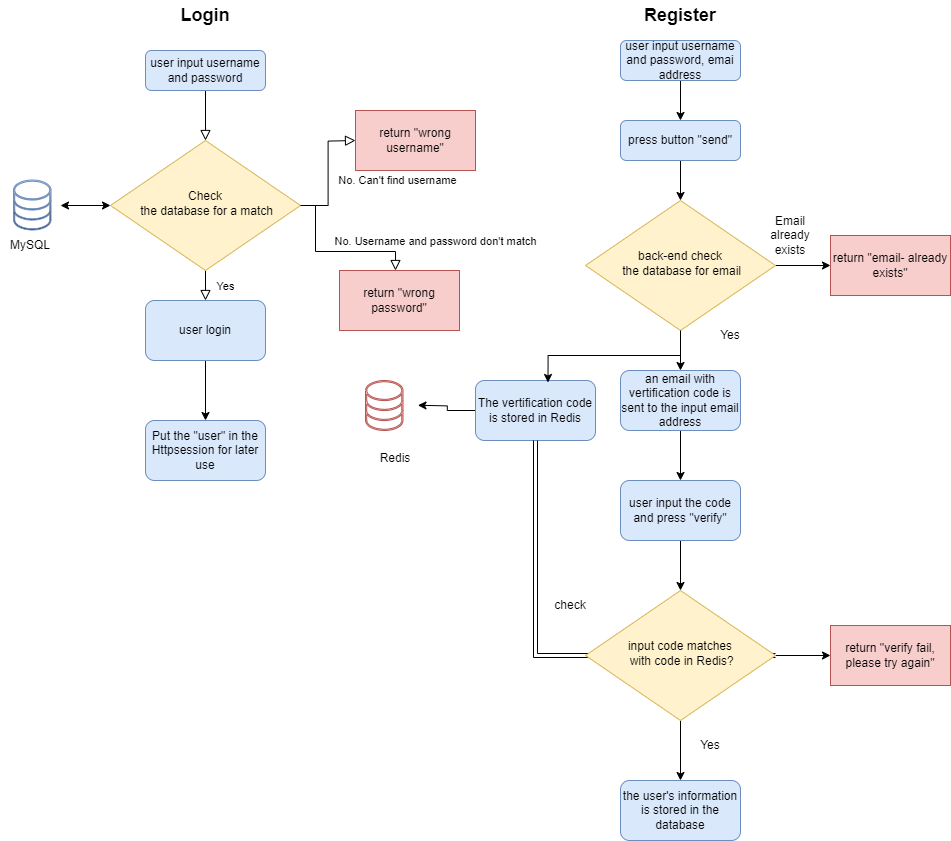

The diagram above was exported from draw.io. Its source (the exported page's mxGraphModel, read from the mxfile embedded in the PNG):
<mxGraphModel dx="2735" dy="1116" grid="1" gridSize="10" guides="1" tooltips="1" connect="1" arrows="1" fold="1" page="1" pageScale="1" pageWidth="827" pageHeight="1169" math="0" shadow="0">
  <root>
    <mxCell id="WIyWlLk6GJQsqaUBKTNV-0" />
    <mxCell id="WIyWlLk6GJQsqaUBKTNV-1" parent="WIyWlLk6GJQsqaUBKTNV-0" />
    <mxCell id="WIyWlLk6GJQsqaUBKTNV-2" value="" style="rounded=0;html=1;jettySize=auto;orthogonalLoop=1;fontSize=11;endArrow=block;endFill=0;endSize=8;strokeWidth=1;shadow=0;labelBackgroundColor=none;edgeStyle=orthogonalEdgeStyle;" parent="WIyWlLk6GJQsqaUBKTNV-1" source="WIyWlLk6GJQsqaUBKTNV-3" target="WIyWlLk6GJQsqaUBKTNV-6" edge="1">
      <mxGeometry relative="1" as="geometry" />
    </mxCell>
    <mxCell id="WIyWlLk6GJQsqaUBKTNV-3" value="user input username and password" style="rounded=1;whiteSpace=wrap;html=1;fontSize=12;glass=0;strokeWidth=1;shadow=0;fillColor=#dae8fc;strokeColor=#6c8ebf;" parent="WIyWlLk6GJQsqaUBKTNV-1" vertex="1">
      <mxGeometry x="95" y="90" width="120" height="40" as="geometry" />
    </mxCell>
    <mxCell id="WIyWlLk6GJQsqaUBKTNV-4" value="Yes" style="rounded=0;html=1;jettySize=auto;orthogonalLoop=1;fontSize=11;endArrow=block;endFill=0;endSize=8;strokeWidth=1;shadow=0;labelBackgroundColor=none;edgeStyle=orthogonalEdgeStyle;" parent="WIyWlLk6GJQsqaUBKTNV-1" source="WIyWlLk6GJQsqaUBKTNV-6" edge="1">
      <mxGeometry y="20" relative="1" as="geometry">
        <mxPoint as="offset" />
        <mxPoint x="155" y="340" as="targetPoint" />
      </mxGeometry>
    </mxCell>
    <mxCell id="WIyWlLk6GJQsqaUBKTNV-5" value="No. Can't find username" style="edgeStyle=orthogonalEdgeStyle;rounded=0;html=1;jettySize=auto;orthogonalLoop=1;fontSize=11;endArrow=block;endFill=0;endSize=8;strokeWidth=1;shadow=0;labelBackgroundColor=none;" parent="WIyWlLk6GJQsqaUBKTNV-1" source="WIyWlLk6GJQsqaUBKTNV-6" edge="1">
      <mxGeometry x="1" y="-57" relative="1" as="geometry">
        <mxPoint x="40" y="-17" as="offset" />
        <mxPoint x="305" y="180" as="targetPoint" />
      </mxGeometry>
    </mxCell>
    <mxCell id="WIyWlLk6GJQsqaUBKTNV-6" value="Check&lt;div&gt;&amp;nbsp;the database for a match&lt;/div&gt;" style="rhombus;whiteSpace=wrap;html=1;shadow=0;fontFamily=Helvetica;fontSize=12;align=center;strokeWidth=1;spacing=6;spacingTop=-4;fillColor=#fff2cc;strokeColor=#d6b656;" parent="WIyWlLk6GJQsqaUBKTNV-1" vertex="1">
      <mxGeometry x="60" y="180" width="190" height="130" as="geometry" />
    </mxCell>
    <mxCell id="WDMtQUEBnBdQwOkwLIUB-0" value="No. Username and password don't match" style="edgeStyle=orthogonalEdgeStyle;rounded=0;html=1;jettySize=auto;orthogonalLoop=1;fontSize=11;endArrow=block;endFill=0;endSize=8;strokeWidth=1;shadow=0;labelBackgroundColor=none;exitX=1;exitY=0.5;exitDx=0;exitDy=0;" parent="WIyWlLk6GJQsqaUBKTNV-1" source="WIyWlLk6GJQsqaUBKTNV-6" edge="1">
      <mxGeometry x="0.7625" y="41" relative="1" as="geometry">
        <mxPoint x="-1" y="-11" as="offset" />
        <mxPoint x="260" y="255" as="sourcePoint" />
        <mxPoint x="345" y="310" as="targetPoint" />
        <Array as="points">
          <mxPoint x="265" y="245" />
          <mxPoint x="265" y="291" />
          <mxPoint x="345" y="291" />
        </Array>
      </mxGeometry>
    </mxCell>
    <mxCell id="WDMtQUEBnBdQwOkwLIUB-5" style="edgeStyle=orthogonalEdgeStyle;rounded=0;orthogonalLoop=1;jettySize=auto;html=1;exitX=0.5;exitY=1;exitDx=0;exitDy=0;entryX=0.5;entryY=0;entryDx=0;entryDy=0;" parent="WIyWlLk6GJQsqaUBKTNV-1" source="WDMtQUEBnBdQwOkwLIUB-2" target="WDMtQUEBnBdQwOkwLIUB-3" edge="1">
      <mxGeometry relative="1" as="geometry" />
    </mxCell>
    <mxCell id="WDMtQUEBnBdQwOkwLIUB-2" value="user login" style="rounded=1;whiteSpace=wrap;html=1;fillColor=#dae8fc;strokeColor=#6c8ebf;" parent="WIyWlLk6GJQsqaUBKTNV-1" vertex="1">
      <mxGeometry x="95" y="340" width="120" height="60" as="geometry" />
    </mxCell>
    <mxCell id="WDMtQUEBnBdQwOkwLIUB-3" value="Put the &quot;user&quot; in the Httpsession for later use" style="rounded=1;whiteSpace=wrap;html=1;fillColor=#dae8fc;strokeColor=#6c8ebf;" parent="WIyWlLk6GJQsqaUBKTNV-1" vertex="1">
      <mxGeometry x="95" y="460" width="120" height="60" as="geometry" />
    </mxCell>
    <mxCell id="WDMtQUEBnBdQwOkwLIUB-6" value="return &quot;wrong username&quot;" style="rounded=0;whiteSpace=wrap;html=1;fillColor=#f8cecc;strokeColor=#b85450;" parent="WIyWlLk6GJQsqaUBKTNV-1" vertex="1">
      <mxGeometry x="305" y="150" width="120" height="60" as="geometry" />
    </mxCell>
    <mxCell id="WDMtQUEBnBdQwOkwLIUB-7" value="return &quot;wrong password&quot;" style="rounded=0;whiteSpace=wrap;html=1;fillColor=#f8cecc;strokeColor=#b85450;" parent="WIyWlLk6GJQsqaUBKTNV-1" vertex="1">
      <mxGeometry x="289" y="310" width="120" height="60" as="geometry" />
    </mxCell>
    <mxCell id="WDMtQUEBnBdQwOkwLIUB-16" style="edgeStyle=orthogonalEdgeStyle;rounded=0;orthogonalLoop=1;jettySize=auto;html=1;exitX=0.5;exitY=1;exitDx=0;exitDy=0;entryX=0.5;entryY=0;entryDx=0;entryDy=0;" parent="WIyWlLk6GJQsqaUBKTNV-1" source="WDMtQUEBnBdQwOkwLIUB-8" target="WDMtQUEBnBdQwOkwLIUB-15" edge="1">
      <mxGeometry relative="1" as="geometry" />
    </mxCell>
    <mxCell id="WDMtQUEBnBdQwOkwLIUB-8" value="user input username and password, emai address" style="rounded=1;whiteSpace=wrap;html=1;fontSize=12;glass=0;strokeWidth=1;shadow=0;fillColor=#dae8fc;strokeColor=#6c8ebf;" parent="WIyWlLk6GJQsqaUBKTNV-1" vertex="1">
      <mxGeometry x="570" y="80" width="120" height="40" as="geometry" />
    </mxCell>
    <mxCell id="WDMtQUEBnBdQwOkwLIUB-13" style="edgeStyle=orthogonalEdgeStyle;rounded=0;orthogonalLoop=1;jettySize=auto;html=1;exitX=1;exitY=0.5;exitDx=0;exitDy=0;entryX=0;entryY=0.5;entryDx=0;entryDy=0;" parent="WIyWlLk6GJQsqaUBKTNV-1" source="WDMtQUEBnBdQwOkwLIUB-10" target="WDMtQUEBnBdQwOkwLIUB-12" edge="1">
      <mxGeometry relative="1" as="geometry" />
    </mxCell>
    <mxCell id="WDMtQUEBnBdQwOkwLIUB-19" style="edgeStyle=orthogonalEdgeStyle;rounded=0;orthogonalLoop=1;jettySize=auto;html=1;exitX=0.5;exitY=1;exitDx=0;exitDy=0;entryX=0.5;entryY=0;entryDx=0;entryDy=0;" parent="WIyWlLk6GJQsqaUBKTNV-1" source="WDMtQUEBnBdQwOkwLIUB-10" target="WDMtQUEBnBdQwOkwLIUB-18" edge="1">
      <mxGeometry relative="1" as="geometry" />
    </mxCell>
    <mxCell id="WDMtQUEBnBdQwOkwLIUB-10" value="back-end check&lt;div&gt;&amp;nbsp;the database for email&lt;/div&gt;" style="rhombus;whiteSpace=wrap;html=1;shadow=0;fontFamily=Helvetica;fontSize=12;align=center;strokeWidth=1;spacing=6;spacingTop=-4;fillColor=#fff2cc;strokeColor=#d6b656;" parent="WIyWlLk6GJQsqaUBKTNV-1" vertex="1">
      <mxGeometry x="535" y="240" width="190" height="130" as="geometry" />
    </mxCell>
    <mxCell id="WDMtQUEBnBdQwOkwLIUB-12" value="return &quot;email- already exists&quot;" style="rounded=0;whiteSpace=wrap;html=1;fillColor=#f8cecc;strokeColor=#b85450;" parent="WIyWlLk6GJQsqaUBKTNV-1" vertex="1">
      <mxGeometry x="780" y="275" width="120" height="60" as="geometry" />
    </mxCell>
    <mxCell id="WDMtQUEBnBdQwOkwLIUB-17" style="edgeStyle=orthogonalEdgeStyle;rounded=0;orthogonalLoop=1;jettySize=auto;html=1;exitX=0.5;exitY=1;exitDx=0;exitDy=0;entryX=0.5;entryY=0;entryDx=0;entryDy=0;" parent="WIyWlLk6GJQsqaUBKTNV-1" source="WDMtQUEBnBdQwOkwLIUB-15" target="WDMtQUEBnBdQwOkwLIUB-10" edge="1">
      <mxGeometry relative="1" as="geometry" />
    </mxCell>
    <mxCell id="WDMtQUEBnBdQwOkwLIUB-15" value="press button &quot;send&quot;" style="rounded=1;whiteSpace=wrap;html=1;fontSize=12;glass=0;strokeWidth=1;shadow=0;fillColor=#dae8fc;strokeColor=#6c8ebf;" parent="WIyWlLk6GJQsqaUBKTNV-1" vertex="1">
      <mxGeometry x="570" y="160" width="120" height="40" as="geometry" />
    </mxCell>
    <mxCell id="WDMtQUEBnBdQwOkwLIUB-26" style="edgeStyle=orthogonalEdgeStyle;rounded=0;orthogonalLoop=1;jettySize=auto;html=1;exitX=0.5;exitY=1;exitDx=0;exitDy=0;" parent="WIyWlLk6GJQsqaUBKTNV-1" source="WDMtQUEBnBdQwOkwLIUB-18" target="WDMtQUEBnBdQwOkwLIUB-25" edge="1">
      <mxGeometry relative="1" as="geometry" />
    </mxCell>
    <mxCell id="WDMtQUEBnBdQwOkwLIUB-18" value="an email with vertification code is sent to the input email address" style="rounded=1;whiteSpace=wrap;html=1;fillColor=#dae8fc;strokeColor=#6c8ebf;" parent="WIyWlLk6GJQsqaUBKTNV-1" vertex="1">
      <mxGeometry x="570" y="410" width="120" height="60" as="geometry" />
    </mxCell>
    <mxCell id="pUMAMbX-iRMZehR0Xwfj-5" style="edgeStyle=orthogonalEdgeStyle;rounded=0;orthogonalLoop=1;jettySize=auto;html=1;exitX=0;exitY=0.5;exitDx=0;exitDy=0;entryX=1;entryY=0.25;entryDx=0;entryDy=0;" edge="1" parent="WIyWlLk6GJQsqaUBKTNV-1" source="WDMtQUEBnBdQwOkwLIUB-20">
      <mxGeometry relative="1" as="geometry">
        <mxPoint x="367.4672948450948" y="444.75477203060655" as="targetPoint" />
      </mxGeometry>
    </mxCell>
    <mxCell id="WDMtQUEBnBdQwOkwLIUB-20" value="The vertification code is stored in Redis" style="rounded=1;whiteSpace=wrap;html=1;fillColor=#dae8fc;strokeColor=#6c8ebf;" parent="WIyWlLk6GJQsqaUBKTNV-1" vertex="1">
      <mxGeometry x="425" y="420" width="120" height="60" as="geometry" />
    </mxCell>
    <mxCell id="WDMtQUEBnBdQwOkwLIUB-21" style="edgeStyle=orthogonalEdgeStyle;rounded=0;orthogonalLoop=1;jettySize=auto;html=1;exitX=0.5;exitY=1;exitDx=0;exitDy=0;entryX=0.604;entryY=0.033;entryDx=0;entryDy=0;entryPerimeter=0;" parent="WIyWlLk6GJQsqaUBKTNV-1" source="WDMtQUEBnBdQwOkwLIUB-10" target="WDMtQUEBnBdQwOkwLIUB-20" edge="1">
      <mxGeometry relative="1" as="geometry" />
    </mxCell>
    <mxCell id="WDMtQUEBnBdQwOkwLIUB-23" value="Email already exists" style="text;html=1;align=center;verticalAlign=middle;whiteSpace=wrap;rounded=0;" parent="WIyWlLk6GJQsqaUBKTNV-1" vertex="1">
      <mxGeometry x="710" y="260" width="60" height="30" as="geometry" />
    </mxCell>
    <mxCell id="WDMtQUEBnBdQwOkwLIUB-24" value="Yes" style="text;html=1;align=center;verticalAlign=middle;whiteSpace=wrap;rounded=0;" parent="WIyWlLk6GJQsqaUBKTNV-1" vertex="1">
      <mxGeometry x="650" y="360" width="60" height="30" as="geometry" />
    </mxCell>
    <mxCell id="WDMtQUEBnBdQwOkwLIUB-28" style="edgeStyle=orthogonalEdgeStyle;rounded=0;orthogonalLoop=1;jettySize=auto;html=1;exitX=0.5;exitY=1;exitDx=0;exitDy=0;entryX=0.5;entryY=0;entryDx=0;entryDy=0;" parent="WIyWlLk6GJQsqaUBKTNV-1" source="WDMtQUEBnBdQwOkwLIUB-25" target="WDMtQUEBnBdQwOkwLIUB-27" edge="1">
      <mxGeometry relative="1" as="geometry" />
    </mxCell>
    <mxCell id="WDMtQUEBnBdQwOkwLIUB-25" value="user input the code and press &quot;verify&quot;" style="rounded=1;whiteSpace=wrap;html=1;fillColor=#dae8fc;strokeColor=#6c8ebf;" parent="WIyWlLk6GJQsqaUBKTNV-1" vertex="1">
      <mxGeometry x="570" y="520" width="120" height="60" as="geometry" />
    </mxCell>
    <mxCell id="WDMtQUEBnBdQwOkwLIUB-32" style="edgeStyle=orthogonalEdgeStyle;rounded=0;orthogonalLoop=1;jettySize=auto;html=1;exitX=1;exitY=0.5;exitDx=0;exitDy=0;entryX=0.5;entryY=1;entryDx=0;entryDy=0;shape=link;" parent="WIyWlLk6GJQsqaUBKTNV-1" source="WDMtQUEBnBdQwOkwLIUB-27" target="WDMtQUEBnBdQwOkwLIUB-20" edge="1">
      <mxGeometry relative="1" as="geometry">
        <Array as="points">
          <mxPoint x="485" y="695" />
        </Array>
      </mxGeometry>
    </mxCell>
    <mxCell id="WDMtQUEBnBdQwOkwLIUB-35" style="edgeStyle=orthogonalEdgeStyle;rounded=0;orthogonalLoop=1;jettySize=auto;html=1;exitX=0.5;exitY=1;exitDx=0;exitDy=0;entryX=0.5;entryY=0;entryDx=0;entryDy=0;" parent="WIyWlLk6GJQsqaUBKTNV-1" source="WDMtQUEBnBdQwOkwLIUB-27" target="WDMtQUEBnBdQwOkwLIUB-34" edge="1">
      <mxGeometry relative="1" as="geometry" />
    </mxCell>
    <mxCell id="WDMtQUEBnBdQwOkwLIUB-41" style="edgeStyle=orthogonalEdgeStyle;rounded=0;orthogonalLoop=1;jettySize=auto;html=1;exitX=1;exitY=0.5;exitDx=0;exitDy=0;entryX=0;entryY=0.5;entryDx=0;entryDy=0;" parent="WIyWlLk6GJQsqaUBKTNV-1" source="WDMtQUEBnBdQwOkwLIUB-27" target="WDMtQUEBnBdQwOkwLIUB-38" edge="1">
      <mxGeometry relative="1" as="geometry" />
    </mxCell>
    <mxCell id="WDMtQUEBnBdQwOkwLIUB-27" value="input code matches&lt;div&gt;&amp;nbsp;with code in Redis?&lt;/div&gt;" style="rhombus;whiteSpace=wrap;html=1;shadow=0;fontFamily=Helvetica;fontSize=12;align=center;strokeWidth=1;spacing=6;spacingTop=-4;fillColor=#fff2cc;strokeColor=#d6b656;" parent="WIyWlLk6GJQsqaUBKTNV-1" vertex="1">
      <mxGeometry x="535" y="630" width="190" height="130" as="geometry" />
    </mxCell>
    <mxCell id="WDMtQUEBnBdQwOkwLIUB-33" value="check" style="text;html=1;align=center;verticalAlign=middle;whiteSpace=wrap;rounded=0;" parent="WIyWlLk6GJQsqaUBKTNV-1" vertex="1">
      <mxGeometry x="490" y="630" width="60" height="30" as="geometry" />
    </mxCell>
    <mxCell id="WDMtQUEBnBdQwOkwLIUB-34" value="the user's information is stored in the database" style="rounded=1;whiteSpace=wrap;html=1;fillColor=#dae8fc;strokeColor=#6c8ebf;" parent="WIyWlLk6GJQsqaUBKTNV-1" vertex="1">
      <mxGeometry x="570" y="820" width="120" height="60" as="geometry" />
    </mxCell>
    <mxCell id="WDMtQUEBnBdQwOkwLIUB-36" value="Yes" style="text;html=1;align=center;verticalAlign=middle;whiteSpace=wrap;rounded=0;" parent="WIyWlLk6GJQsqaUBKTNV-1" vertex="1">
      <mxGeometry x="630" y="770" width="60" height="30" as="geometry" />
    </mxCell>
    <mxCell id="WDMtQUEBnBdQwOkwLIUB-38" value="return &quot;verify fail, please try again&quot;" style="rounded=0;whiteSpace=wrap;html=1;fillColor=#f8cecc;strokeColor=#b85450;" parent="WIyWlLk6GJQsqaUBKTNV-1" vertex="1">
      <mxGeometry x="780" y="665" width="120" height="60" as="geometry" />
    </mxCell>
    <mxCell id="WDMtQUEBnBdQwOkwLIUB-39" value="&lt;span style=&quot;font-size: 18px;&quot;&gt;&lt;b&gt;Login&lt;/b&gt;&lt;/span&gt;" style="text;html=1;align=center;verticalAlign=middle;whiteSpace=wrap;rounded=0;" parent="WIyWlLk6GJQsqaUBKTNV-1" vertex="1">
      <mxGeometry x="125" y="40" width="60" height="30" as="geometry" />
    </mxCell>
    <mxCell id="WDMtQUEBnBdQwOkwLIUB-40" value="&lt;span style=&quot;font-size: 18px;&quot;&gt;&lt;b&gt;Register&lt;/b&gt;&lt;/span&gt;" style="text;html=1;align=center;verticalAlign=middle;whiteSpace=wrap;rounded=0;" parent="WIyWlLk6GJQsqaUBKTNV-1" vertex="1">
      <mxGeometry x="600" y="40" width="60" height="30" as="geometry" />
    </mxCell>
    <mxCell id="pUMAMbX-iRMZehR0Xwfj-2" value="" style="endArrow=classic;startArrow=classic;html=1;rounded=0;exitX=1;exitY=0.5;exitDx=0;exitDy=0;entryX=0;entryY=0.5;entryDx=0;entryDy=0;" edge="1" parent="WIyWlLk6GJQsqaUBKTNV-1" target="WIyWlLk6GJQsqaUBKTNV-6">
      <mxGeometry width="50" height="50" relative="1" as="geometry">
        <mxPoint x="9.999999999996135" y="245" as="sourcePoint" />
        <mxPoint x="100" y="320" as="targetPoint" />
      </mxGeometry>
    </mxCell>
    <mxCell id="pUMAMbX-iRMZehR0Xwfj-6" value="MySQL" style="text;html=1;align=center;verticalAlign=middle;whiteSpace=wrap;rounded=0;" vertex="1" parent="WIyWlLk6GJQsqaUBKTNV-1">
      <mxGeometry x="-50" y="269.5" width="60" height="30" as="geometry" />
    </mxCell>
    <mxCell id="pUMAMbX-iRMZehR0Xwfj-7" value="Redis&lt;div&gt;&lt;br&gt;&lt;/div&gt;" style="text;html=1;align=center;verticalAlign=middle;whiteSpace=wrap;rounded=0;" vertex="1" parent="WIyWlLk6GJQsqaUBKTNV-1">
      <mxGeometry x="315" y="490" width="60" height="30" as="geometry" />
    </mxCell>
    <mxCell id="pUMAMbX-iRMZehR0Xwfj-8" value="" style="sketch=0;pointerEvents=1;shadow=0;dashed=0;html=1;strokeColor=#6c8ebf;fillColor=#dae8fc;aspect=fixed;labelPosition=center;verticalLabelPosition=bottom;verticalAlign=top;align=center;outlineConnect=0;shape=mxgraph.vvd.storage;gradientColor=default;" vertex="1" parent="WIyWlLk6GJQsqaUBKTNV-1">
      <mxGeometry x="-37" y="219.5" width="37.5" height="50" as="geometry" />
    </mxCell>
    <mxCell id="pUMAMbX-iRMZehR0Xwfj-10" value="" style="sketch=0;pointerEvents=1;shadow=0;dashed=0;html=1;strokeColor=#b85450;fillColor=#f8cecc;aspect=fixed;labelPosition=center;verticalLabelPosition=bottom;verticalAlign=top;align=center;outlineConnect=0;shape=mxgraph.vvd.storage;" vertex="1" parent="WIyWlLk6GJQsqaUBKTNV-1">
      <mxGeometry x="315" y="420" width="37.5" height="50" as="geometry" />
    </mxCell>
  </root>
</mxGraphModel>